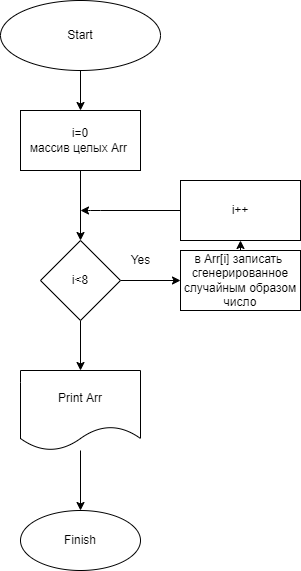

The diagram above was exported from draw.io. Its source (the exported page's mxGraphModel, read from the mxfile embedded in the PNG):
<mxGraphModel dx="798" dy="420" grid="1" gridSize="10" guides="1" tooltips="1" connect="1" arrows="1" fold="1" page="1" pageScale="1" pageWidth="827" pageHeight="1169" math="0" shadow="0">
  <root>
    <mxCell id="0" />
    <mxCell id="1" parent="0" />
    <mxCell id="6" value="" style="edgeStyle=none;html=1;" edge="1" parent="1" source="4">
      <mxGeometry relative="1" as="geometry">
        <mxPoint x="400" y="120" as="targetPoint" />
      </mxGeometry>
    </mxCell>
    <mxCell id="4" value="Start" style="ellipse;whiteSpace=wrap;html=1;" vertex="1" parent="1">
      <mxGeometry x="320" y="10" width="160" height="70" as="geometry" />
    </mxCell>
    <mxCell id="10" value="" style="edgeStyle=none;html=1;" edge="1" parent="1" source="7" target="9">
      <mxGeometry relative="1" as="geometry" />
    </mxCell>
    <mxCell id="7" value="i=0&lt;br&gt;массив целых Arr&amp;nbsp;" style="rounded=0;whiteSpace=wrap;html=1;" vertex="1" parent="1">
      <mxGeometry x="340" y="120" width="120" height="60" as="geometry" />
    </mxCell>
    <mxCell id="12" value="" style="edgeStyle=none;html=1;" edge="1" parent="1" source="9" target="11">
      <mxGeometry relative="1" as="geometry" />
    </mxCell>
    <mxCell id="18" value="" style="edgeStyle=none;html=1;" edge="1" parent="1" source="9" target="17">
      <mxGeometry relative="1" as="geometry" />
    </mxCell>
    <mxCell id="9" value="i&amp;lt;8" style="rhombus;whiteSpace=wrap;html=1;rounded=0;" vertex="1" parent="1">
      <mxGeometry x="360" y="250" width="80" height="80" as="geometry" />
    </mxCell>
    <mxCell id="14" value="" style="edgeStyle=none;html=1;" edge="1" parent="1" source="11" target="13">
      <mxGeometry relative="1" as="geometry" />
    </mxCell>
    <mxCell id="11" value="в Arr[i] записать&amp;nbsp;&lt;br&gt;сгенерированное случайным образом число" style="whiteSpace=wrap;html=1;rounded=0;" vertex="1" parent="1">
      <mxGeometry x="500" y="260" width="120" height="60" as="geometry" />
    </mxCell>
    <mxCell id="15" value="" style="edgeStyle=none;html=1;" edge="1" parent="1" source="13">
      <mxGeometry relative="1" as="geometry">
        <mxPoint x="400" y="220" as="targetPoint" />
        <Array as="points">
          <mxPoint x="410" y="220" />
        </Array>
      </mxGeometry>
    </mxCell>
    <mxCell id="13" value="i++" style="whiteSpace=wrap;html=1;rounded=0;" vertex="1" parent="1">
      <mxGeometry x="500" y="190" width="120" height="60" as="geometry" />
    </mxCell>
    <mxCell id="16" value="Yes" style="text;html=1;align=center;verticalAlign=middle;resizable=0;points=[];autosize=1;strokeColor=none;fillColor=none;" vertex="1" parent="1">
      <mxGeometry x="445" y="260" width="30" height="20" as="geometry" />
    </mxCell>
    <mxCell id="20" value="" style="edgeStyle=none;html=1;" edge="1" parent="1" source="17" target="19">
      <mxGeometry relative="1" as="geometry" />
    </mxCell>
    <mxCell id="17" value="Print Arr" style="shape=document;whiteSpace=wrap;html=1;boundedLbl=1;rounded=0;" vertex="1" parent="1">
      <mxGeometry x="340" y="380" width="120" height="80" as="geometry" />
    </mxCell>
    <mxCell id="19" value="Finish" style="ellipse;whiteSpace=wrap;html=1;rounded=0;" vertex="1" parent="1">
      <mxGeometry x="340" y="520" width="120" height="60" as="geometry" />
    </mxCell>
  </root>
</mxGraphModel>